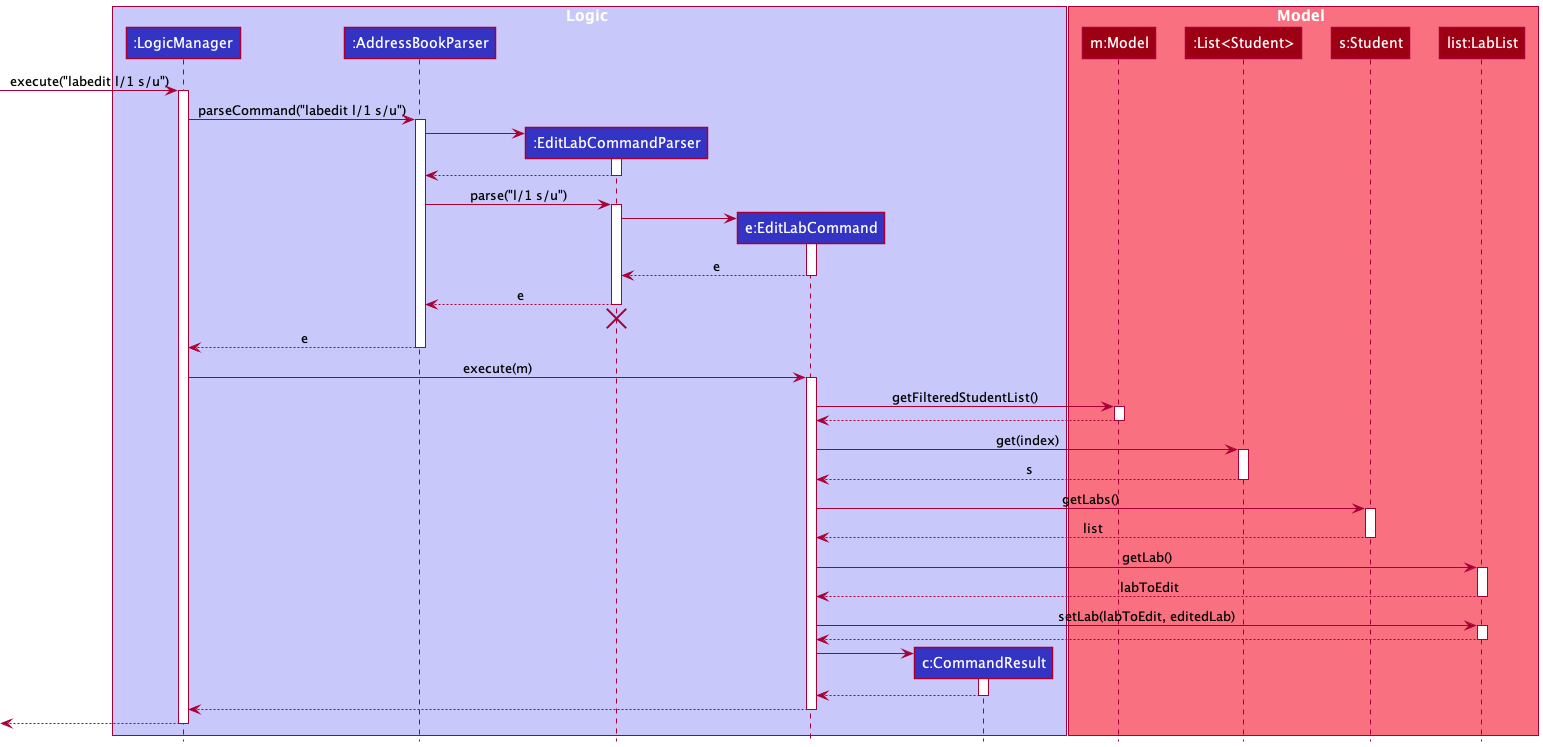

The diagram above was rendered by PlantUML. Its source (embedded in the PNG):
@startuml
'https://plantuml.com/sequence-diagram
!include style.puml

box Logic LOGIC_COLOR_T1
participant ":LogicManager" as LogicManager LOGIC_COLOR
participant ":AddressBookParser" as AddressBookParser LOGIC_COLOR
participant ":EditLabCommandParser" as EditLabCommandParser LOGIC_COLOR
participant "e:EditLabCommand" as EditLabCommand LOGIC_COLOR
participant "c:CommandResult" as CommandResult LOGIC_COLOR
end box

box Model MODEL_COLOR_T1
participant "m:Model" as Model MODEL_COLOR
participant ":List<Student>" as List MODEL_COLOR
participant "s:Student" as Student MODEL_COLOR
participant "list:LabList" as LabList MODEL_COLOR
end box

[-> LogicManager : execute("labedit l/1 s/u")
activate LogicManager

LogicManager -> AddressBookParser : parseCommand("labedit l/1 s/u")
activate AddressBookParser

create EditLabCommandParser
AddressBookParser -> EditLabCommandParser
activate EditLabCommandParser

EditLabCommandParser --> AddressBookParser
deactivate EditLabCommandParser

AddressBookParser -> EditLabCommandParser : parse("l/1 s/u")
activate EditLabCommandParser

create EditLabCommand
EditLabCommandParser -> EditLabCommand
activate EditLabCommand

EditLabCommand --> EditLabCommandParser : e
deactivate EditLabCommand

EditLabCommandParser --> AddressBookParser : e
deactivate EditLabCommandParser
EditLabCommandParser -[hidden]-> AddressBookParser
destroy EditLabCommandParser

AddressBookParser --> LogicManager : e
deactivate AddressBookParser

LogicManager -> EditLabCommand : execute(m)
activate EditLabCommand

EditLabCommand -> Model : getFilteredStudentList()
activate Model

Model --> EditLabCommand
deactivate Model

EditLabCommand -> List : get(index)
activate List

List --> EditLabCommand : s
deactivate List

EditLabCommand -> Student : getLabs()
activate Student

Student --> EditLabCommand : list
deactivate Student

EditLabCommand -> LabList : getLab()
activate LabList

LabList --> EditLabCommand : labToEdit
deactivate LabList

EditLabCommand -> LabList : setLab(labToEdit, editedLab)
activate LabList

LabList --> EditLabCommand
deactivate LabList

create CommandResult
EditLabCommand -> CommandResult
activate CommandResult

CommandResult --> EditLabCommand
deactivate CommandResult

EditLabCommand --> LogicManager
deactivate EditLabCommand

[<--LogicManager :
deactivate LogicManager

@enduml